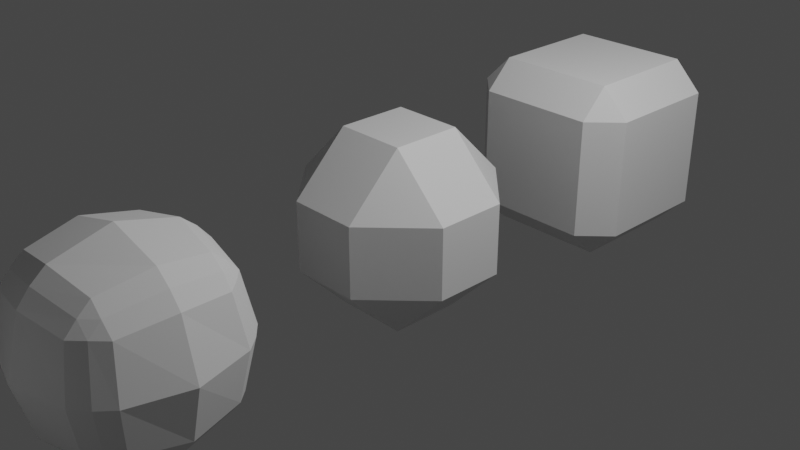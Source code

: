 # Source: FallingObjects.blend  (saved by Blender 2.92.15; exported with 4.5.12 LTS)
import bpy
from mathutils import Matrix  # noqa: F401  (used for matrix-valued properties, if any)

bpy.ops.wm.read_factory_settings(use_empty=True)
scene = bpy.context.scene
scene.name = 'Scene'

# ---- collections
col_collection = bpy.data.collections.new('Collection'); scene.collection.children.link(col_collection)

# ---- materials (node trees are filled in below, after node groups)
mat_material = bpy.data.materials.new('Material')
mat_material.alpha_threshold = 0.0
mat_material.use_transparent_shadow = False
mat_material.line_color = (0.0, 0.0, 0.0, 1.0)

# ---- material node trees
mat_material.use_nodes = True; mat_material.node_tree.nodes.clear()
_N = mat_material.node_tree.nodes; _L = mat_material.node_tree.links
n0 = _N.new('ShaderNodeOutputMaterial'); n0.name = 'Material Output'; n0.location = (300, 300)
n1 = _N.new('ShaderNodeBsdfPrincipled'); n1.name = 'Principled BSDF'; n1.location = (10, 300)
n1.distribution = 'GGX'
n1.subsurface_method = 'BURLEY'
n1.inputs[2].default_value = 0.4
n1.inputs[3].default_value = 1.45
n1.inputs[27].default_value = (0.0, 0.0, 0.0, 1.0)
n1.inputs[28].default_value = 1.0
_L.new(n1.outputs[0], n0.inputs[0])
n0.is_active_output = True

# ---- world
world_world = bpy.data.worlds.new('World'); scene.world = world_world
world_world.use_nodes = True; world_world.node_tree.nodes.clear()
_N = world_world.node_tree.nodes; _L = world_world.node_tree.links
n0 = _N.new('ShaderNodeOutputWorld'); n0.name = 'World Output'; n0.location = (300, 300)
n1 = _N.new('ShaderNodeBackground'); n1.name = 'Background'; n1.location = (10, 300)
n1.inputs[0].default_value = (0.05088, 0.05088, 0.05088, 1.0)
_L.new(n1.outputs[0], n0.inputs[0])
n0.is_active_output = True
world_world.color = (0.05088, 0.05088, 0.05088)
world_world.use_sun_shadow = False
world_world.sun_shadow_jitter_overblur = 0.0

# ---- cameras
cam_camera = bpy.data.cameras.new('Camera')
cam_camera.clip_end = 100.0
cam_camera.ortho_scale = 7.314

# ---- lights
light_light = bpy.data.lights.new('Light', 'POINT')
light_light.transmission_factor = 0.0
light_light.energy = 1000.0
light_light.shadow_soft_size = 0.1
light_light.shadow_maximum_resolution = 0.006
light_light.use_absolute_resolution = True

# ---- meshes
me_cube = bpy.data.meshes.new('Cube')
me_cube.from_pydata([(0.3855, 1.0, 0.3855), (0.3855, 0.3855, 1.0), (1.0, 0.3855, 0.3855), (0.3855, 0.3855, -1.0), (0.3855, 1.0, -0.3855), (1.0, 0.3855, -0.3855), (1.0, -0.3855, 0.3855), (0.3855, -0.3855, 1.0), (0.3855, -1.0, 0.3855), (1.0, -0.3855, -0.3855), (0.3855, -1.0, -0.3855), (0.3855, -0.3855, -1.0), (-0.3855, 1.0, 0.3855), (-1.0, 0.3855, 0.3855), (-0.3855, 0.3855, 1.0), (-1.0, 0.3855, -0.3855), (-0.3855, 1.0, -0.3855), (-0.3855, 0.3855, -1.0), (-1.0, -0.3855, 0.3855), (-0.3855, -1.0, 0.3855), (-0.3855, -0.3855, 1.0), (-0.3855, -0.3855, -1.0), (-0.3855, -1.0, -0.3855), (-1.0, -0.3855, -0.3855)], [], [(17, 3, 11, 21), (23, 18, 13, 15), (10, 8, 19, 22), (1, 14, 20, 7), (5, 2, 6, 9), (0, 1, 2), (3, 4, 5), (6, 7, 8), (9, 10, 11), (12, 13, 14), (15, 16, 17), (18, 19, 20), (21, 22, 23), (17, 21, 23, 15), (3, 17, 16, 4), (2, 5, 4, 0), (22, 19, 18, 23), (8, 10, 9, 6), (12, 16, 15, 13), (7, 20, 19, 8), (1, 7, 6, 2), (21, 11, 10, 22), (20, 14, 13, 18), (14, 1, 0, 12), (11, 3, 5, 9), (16, 12, 0, 4)])
_uv = me_cube.uv_layers.new(name='UVMap')
_uv.uv.foreach_set('vector', [0.2018, 0.5768, 0.2982, 0.5768, 0.2982, 0.6732, 0.2018, 0.6732, 0.4518, 0.07681, 0.5482, 0.07681, 0.5482, 0.1732, 0.4518, 0.1732, 0.4518, 0.8268, 0.5482, 0.8268, 0.5482, 0.9232, 0.4518, 0.9232, 0.7018, 0.5768, 0.7982, 0.5768, 0.7982, 0.6732, 0.7018, 0.6732, 0.4518, 0.5768, 0.5482, 0.5768, 0.5482, 0.6732, 0.4518, 0.6732, 0.5482, 0.4232, 0.625, 0.4232, 0.5482, 0.5, 0.2982, 0.5768, 0.2982, 0.5, 0.375, 0.5768, 0.5482, 0.6732, 0.625, 0.6732, 0.5482, 0.75, 0.4518, 0.75, 0.375, 0.8268, 0.375, 0.8268, 0.5482, 0.25, 0.5482, 0.25, 0.625, 0.1732, 0.4518, 0.1732, 0.4518, 0.25, 0.375, 0.1732, 0.5482, 0.07681, 0.5482, 0.0, 0.625, 0.07681, 0.2018, 0.6732, 0.2018, 0.75, 0.125, 0.6732, 0.2018, 0.5768, 0.2018, 0.6732, 0.125, 0.6732, 0.125, 0.5768, 0.2982, 0.5768, 0.2018, 0.5768, 0.2018, 0.5, 0.2982, 0.5, 0.5482, 0.5768, 0.4518, 0.5768, 0.4518, 0.4232, 0.5482, 0.4232, 0.4518, 0.0, 0.5482, 0.0, 0.5482, 0.07681, 0.4518, 0.07681, 0.5482, 0.8268, 0.4518, 0.8268, 0.4518, 0.6732, 0.5482, 0.6732, 0.5482, 0.3268, 0.4518, 0.3268, 0.4518, 0.1732, 0.5482, 0.1732, 0.625, 0.8268, 0.625, 0.9232, 0.5482, 0.9232, 0.5482, 0.8268, 0.7018, 0.5768, 0.7018, 0.6732, 0.5482, 0.6732, 0.5482, 0.5768, 0.2018, 0.6732, 0.2982, 0.6732, 0.2982, 0.75, 0.2018, 0.75, 0.625, 0.07681, 0.625, 0.1732, 0.5482, 0.1732, 0.5482, 0.07681, 0.625, 0.3268, 0.625, 0.4232, 0.5482, 0.4232, 0.5482, 0.3268, 0.2982, 0.6732, 0.2982, 0.5768, 0.4518, 0.5768, 0.4518, 0.6732, 0.4518, 0.3268, 0.5482, 0.3268, 0.5482, 0.4232, 0.4518, 0.4232])
me_cube.materials.append(mat_material)
me_cube.use_remesh_preserve_volume = False
me_cube.use_remesh_preserve_attributes = False
me_cube.use_mirror_vertex_groups = False
me_cube.update()
me_cube_001 = bpy.data.meshes.new('Cube.001')
me_cube_001.from_pydata([(-0.6744, -0.6744, -1.0), (-0.6744, -1.0, -0.6744), (-1.0, -0.6744, -0.6744), (-0.6744, -1.0, 0.6744), (-0.6744, -0.6744, 1.0), (-1.0, -0.6744, 0.6744), (-0.6744, 0.6744, -1.0), (-1.0, 0.6744, -0.6744), (-0.6744, 1.0, -0.6744), (-0.6744, 0.6744, 1.0), (-0.6744, 1.0, 0.6744), (-1.0, 0.6744, 0.6744), (0.6744, -0.6744, -1.0), (1.0, -0.6744, -0.6744), (0.6744, -1.0, -0.6744), (0.6744, -0.6744, 1.0), (0.6744, -1.0, 0.6744), (1.0, -0.6744, 0.6744), (0.6744, 0.6744, -1.0), (0.6744, 1.0, -0.6744), (1.0, 0.6744, -0.6744), (0.6744, 0.6744, 1.0), (1.0, 0.6744, 0.6744), (0.6744, 1.0, 0.6744), (1.0, 0.6744, 0.6744), (1.0, 0.6744, -0.6744), (1.0, -0.6744, -0.6744), (1.0, -0.6744, 0.6744)], [], [(14, 16, 3, 1), (20, 22, 24, 25), (21, 9, 4, 15), (2, 5, 11, 7), (8, 10, 23, 19), (0, 1, 2), (3, 4, 5), (6, 7, 8), (9, 10, 11), (12, 13, 14), (15, 16, 17), (18, 19, 20), (21, 22, 23), (6, 0, 2, 7), (1, 3, 5, 2), (4, 9, 11, 5), (10, 8, 7, 11), (18, 6, 8, 19), (9, 21, 23, 10), (22, 20, 19, 23), (12, 18, 20, 13), (21, 15, 17, 22), (16, 14, 13, 17), (0, 12, 14, 1), (15, 4, 3, 16), (6, 18, 12, 0), (25, 24, 27, 26), (17, 13, 26, 27), (22, 17, 27, 24), (13, 20, 25, 26)])
_uv = me_cube_001.uv_layers.new(name='UVMap')
_uv.uv.foreach_set('vector', [0.4157, 0.7907, 0.5843, 0.7907, 0.5843, 0.9593, 0.4157, 0.9593, 0.4157, 0.5407, 0.5843, 0.5407, 0.5843, 0.5407, 0.4157, 0.5407, 0.6657, 0.5407, 0.8343, 0.5407, 0.8343, 0.7093, 0.6657, 0.7093, 0.4157, 0.04071, 0.5843, 0.04071, 0.5843, 0.2093, 0.4157, 0.2093, 0.4157, 0.2907, 0.5843, 0.2907, 0.5843, 0.4593, 0.4157, 0.4593, 0.1657, 0.7093, 0.1657, 0.75, 0.125, 0.7093, 0.5843, 0.9593, 0.625, 0.9593, 0.5843, 1.0, 0.1657, 0.5407, 0.125, 0.5407, 0.1657, 0.5, 0.625, 0.2907, 0.625, 0.2907, 0.5843, 0.25, 0.3343, 0.7093, 0.375, 0.7093, 0.3343, 0.75, 0.625, 0.7907, 0.625, 0.7907, 0.5843, 0.75, 0.3343, 0.5407, 0.3343, 0.5, 0.375, 0.5407, 0.625, 0.5407, 0.625, 0.5407, 0.5843, 0.5, 0.1657, 0.5407, 0.1657, 0.7093, 0.125, 0.7093, 0.125, 0.5407, 0.4157, 0.0, 0.5843, 0.0, 0.5843, 0.04071, 0.4157, 0.04071, 0.625, 0.04071, 0.625, 0.2093, 0.5843, 0.2093, 0.5843, 0.04071, 0.5843, 0.2907, 0.4157, 0.2907, 0.4157, 0.2093, 0.5843, 0.2093, 0.3343, 0.5407, 0.1657, 0.5407, 0.1657, 0.5, 0.3343, 0.5, 0.625, 0.2907, 0.625, 0.4593, 0.5843, 0.4593, 0.5843, 0.2907, 0.5843, 0.5407, 0.4157, 0.5407, 0.4157, 0.4593, 0.5843, 0.4593, 0.3343, 0.7093, 0.3343, 0.5407, 0.4157, 0.5407, 0.4157, 0.7093, 0.6657, 0.5407, 0.6657, 0.7093, 0.5843, 0.7093, 0.5843, 0.5407, 0.5843, 0.7907, 0.4157, 0.7907, 0.4157, 0.7093, 0.5843, 0.7093, 0.1657, 0.7093, 0.3343, 0.7093, 0.3343, 0.75, 0.1657, 0.75, 0.625, 0.7907, 0.625, 0.9593, 0.5843, 0.9593, 0.5843, 0.7907, 0.1657, 0.5407, 0.3343, 0.5407, 0.3343, 0.7093, 0.1657, 0.7093, 0.4157, 0.5407, 0.5843, 0.5407, 0.5843, 0.7093, 0.4157, 0.7093, 0.5843, 0.7093, 0.4157, 0.7093, 0.4157, 0.7093, 0.5843, 0.7093, 0.5843, 0.5407, 0.5843, 0.7093, 0.5843, 0.7093, 0.5843, 0.5407, 0.4157, 0.7093, 0.4157, 0.5407, 0.4157, 0.5407, 0.4157, 0.7093])
me_cube_001.use_remesh_fix_poles = True
me_cube_001.use_remesh_preserve_attributes = False
me_cube_001.use_mirror_vertex_groups = False
me_cube_001.update()
me_cube_002 = bpy.data.meshes.new('Cube.002')
me_cube_002.from_pydata([(-0.5397, -0.5397, -0.8003), (-0.5397, -0.8003, -0.5397), (-0.8003, -0.5397, -0.5397), (-0.5397, -0.8003, 0.5397), (-0.5397, -0.5397, 0.8003), (-0.8003, -0.5397, 0.5397), (-0.5397, 0.5397, -0.8003), (-0.8003, 0.5397, -0.5397), (-0.5397, 0.8003, -0.5397), (-0.5397, 0.5397, 0.8003), (-0.5397, 0.8003, 0.5397), (-0.8003, 0.5397, 0.5397), (0.5397, -0.5397, -0.8003), (0.8003, -0.5397, -0.5397), (0.5397, -0.8003, -0.5397), (0.5397, -0.5397, 0.8003), (0.5397, -0.8003, 0.5397), (0.8003, -0.5397, 0.5397), (0.5397, 0.5397, -0.8003), (0.5397, 0.8003, -0.5397), (0.8003, 0.5397, -0.5397), (0.5397, 0.5397, 0.8003), (0.8003, 0.5397, 0.5397), (0.5397, 0.8003, 0.5397), (-0.6783, -0.5464, -0.6783), (-0.5464, -0.6783, -0.6783), (-0.6783, -0.6783, -0.5464), (-0.6783, -0.6783, 0.5464), (-0.5464, -0.6783, 0.6783), (-0.6783, -0.5464, 0.6783), (-0.5464, 0.6783, -0.6783), (-0.6783, 0.5464, -0.6783), (-0.6783, 0.6783, -0.5464), (-0.6783, 0.5464, 0.6783), (-0.5464, 0.6783, 0.6783), (-0.6783, 0.6783, 0.5464), (0.5464, -0.6783, -0.6783), (0.6783, -0.5464, -0.6783), (0.6783, -0.6783, -0.5464), (0.6783, -0.5464, 0.6783), (0.5464, -0.6783, 0.6783), (0.6783, -0.6783, 0.5464), (0.6783, 0.5464, -0.6783), (0.5464, 0.6783, -0.6783), (0.6783, 0.6783, -0.5464), (0.5464, 0.6783, 0.6783), (0.6783, 0.5464, 0.6783), (0.6783, 0.6783, 0.5464), (-0.6082, -2.34e-07, -0.9018), (-0.9018, -2.34e-07, -0.6082), (-0.6082, -0.9018, -8.15e-10), (-0.9018, -0.6082, -8.15e-10), (-0.6082, -2.34e-07, 0.9018), (-0.9018, -2.34e-07, 0.6082), (-0.6082, 0.9018, -8.15e-10), (-0.9018, 0.6082, -8.15e-10), (-1.127e-09, 0.6082, -0.9018), (-1.127e-09, 0.9018, -0.6082), (-1.127e-09, 0.6082, 0.9018), (-1.127e-09, 0.9018, 0.6082), (0.9018, 0.6082, -8.15e-10), (0.6082, 0.9018, -8.15e-10), (0.6082, -2.34e-07, -0.9018), (0.9018, -2.34e-07, -0.6082), (0.6082, -2.34e-07, 0.9018), (0.9018, -2.34e-07, 0.6082), (0.6082, -0.9018, -8.15e-10), (0.9018, -0.6082, -8.15e-10), (-1.127e-09, -0.6082, -0.9018), (-1.127e-09, -0.9018, -0.6082), (-1.127e-09, -0.6082, 0.9018), (-1.127e-09, -0.9018, 0.6082), (-1.781e-09, 1.582e-07, -1.066), (-1.187e-09, -0.7675, 0.7675), (-1.187e-09, -0.7675, -0.7675), (0.7675, -0.7675, -7.314e-10), (0.7675, -1.984e-07, 0.7675), (0.7675, -1.984e-07, -0.7675), (0.7675, 0.7675, -7.314e-10), (-1.187e-09, 0.7675, 0.7675), (-1.187e-09, 0.7675, -0.7675), (-0.7675, 0.7675, -7.314e-10), (-0.7675, -1.984e-07, 0.7675), (-0.7675, -0.7675, -7.314e-10), (-0.7675, -1.984e-07, -0.7675), (-1.781e-09, 1.066, 1.043e-10), (-1.066, 1.582e-07, 1.043e-10), (-1.781e-09, 1.582e-07, 1.066), (1.066, 1.582e-07, 1.043e-10), (-1.781e-09, -1.066, 1.043e-10)], [], [(89, 71, 3, 50), (88, 65, 17, 67), (87, 52, 4, 70), (86, 53, 11, 55), (85, 59, 23, 61), (0, 25, 24), (3, 28, 27), (6, 31, 30), (9, 34, 33), (12, 37, 36), (15, 40, 39), (18, 43, 42), (21, 46, 45), (84, 24, 2, 49), (83, 27, 5, 51), (82, 33, 11, 53), (81, 32, 7, 55), (80, 30, 8, 57), (79, 45, 23, 59), (78, 44, 19, 61), (77, 42, 20, 63), (76, 39, 17, 65), (75, 38, 13, 67), (74, 36, 14, 69), (73, 28, 3, 71), (72, 62, 12, 68), (48, 72, 68, 0), (6, 56, 72, 48), (56, 18, 62, 72), (40, 73, 71, 16), (15, 70, 73, 40), (70, 4, 28, 73), (25, 74, 69, 1), (0, 68, 74, 25), (68, 12, 36, 74), (41, 75, 67, 17), (16, 66, 75, 41), (66, 14, 38, 75), (46, 76, 65, 22), (21, 64, 76, 46), (64, 15, 39, 76), (37, 77, 63, 13), (12, 62, 77, 37), (62, 18, 42, 77), (47, 78, 61, 23), (22, 60, 78, 47), (60, 20, 44, 78), (34, 79, 59, 10), (9, 58, 79, 34), (58, 21, 45, 79), (43, 80, 57, 19), (18, 56, 80, 43), (56, 6, 30, 80), (35, 81, 55, 11), (10, 54, 81, 35), (54, 8, 32, 81), (29, 82, 53, 5), (4, 52, 82, 29), (52, 9, 33, 82), (26, 83, 51, 2), (1, 50, 83, 26), (50, 3, 27, 83), (31, 84, 49, 7), (6, 48, 84, 31), (48, 0, 24, 84), (45, 47, 23), (45, 46, 47), (46, 22, 47), (42, 44, 20), (42, 43, 44), (43, 19, 44), (39, 41, 17), (39, 40, 41), (40, 16, 41), (36, 38, 14), (36, 37, 38), (37, 13, 38), (33, 35, 11), (33, 34, 35), (34, 10, 35), (30, 32, 8), (30, 31, 32), (31, 7, 32), (27, 29, 5), (27, 28, 29), (28, 4, 29), (24, 26, 2), (24, 25, 26), (25, 1, 26), (57, 85, 61, 19), (8, 54, 85, 57), (54, 10, 59, 85), (49, 86, 55, 7), (2, 51, 86, 49), (51, 5, 53, 86), (64, 87, 70, 15), (21, 58, 87, 64), (58, 9, 52, 87), (63, 88, 67, 13), (20, 60, 88, 63), (60, 22, 65, 88), (69, 89, 50, 1), (14, 66, 89, 69), (66, 16, 71, 89)])
_uv = me_cube_002.uv_layers.new(name='UVMap')
_uv.uv.foreach_set('vector', [0.5, 0.875, 0.5843, 0.875, 0.5843, 0.9593, 0.5, 0.9593, 0.5, 0.625, 0.5843, 0.625, 0.5843, 0.7093, 0.5, 0.7093, 0.75, 0.625, 0.8343, 0.625, 0.8343, 0.7093, 0.75, 0.7093, 0.5, 0.125, 0.5843, 0.125, 0.5843, 0.2093, 0.5, 0.2093, 0.5, 0.375, 0.5843, 0.375, 0.5843, 0.4593, 0.5, 0.4593, 0.1657, 0.7093, 0.1657, 0.7296, 0.1454, 0.7093, 0.5843, 0.9593, 0.6046, 0.9593, 0.5843, 0.9796, 0.1657, 0.5407, 0.1454, 0.5407, 0.1657, 0.5204, 0.625, 0.2907, 0.625, 0.2907, 0.6046, 0.2704, 0.3343, 0.7093, 0.3546, 0.7093, 0.3343, 0.7296, 0.625, 0.7907, 0.625, 0.7907, 0.6046, 0.7704, 0.3343, 0.5407, 0.3343, 0.5204, 0.3546, 0.5407, 0.625, 0.5407, 0.625, 0.5407, 0.6046, 0.5204, 0.1454, 0.625, 0.1454, 0.7093, 0.125, 0.7093, 0.125, 0.625, 0.5, 0.02035, 0.5843, 0.02035, 0.5843, 0.04071, 0.5, 0.04071, 0.6046, 0.125, 0.6046, 0.2093, 0.5843, 0.2093, 0.5843, 0.125, 0.5, 0.25, 0.4157, 0.25, 0.4157, 0.2093, 0.5, 0.2093, 0.25, 0.5204, 0.1657, 0.5204, 0.1657, 0.5, 0.25, 0.5, 0.6046, 0.375, 0.6046, 0.4593, 0.5843, 0.4593, 0.5843, 0.375, 0.5, 0.5, 0.4157, 0.5, 0.4157, 0.4593, 0.5, 0.4593, 0.375, 0.625, 0.375, 0.5407, 0.4157, 0.5407, 0.4157, 0.625, 0.625, 0.625, 0.625, 0.7093, 0.5843, 0.7093, 0.5843, 0.625, 0.5, 0.75, 0.4157, 0.75, 0.4157, 0.7093, 0.5, 0.7093, 0.25, 0.7296, 0.3343, 0.7296, 0.3343, 0.75, 0.25, 0.75, 0.6046, 0.875, 0.6046, 0.9593, 0.5843, 0.9593, 0.5843, 0.875, 0.25, 0.625, 0.3343, 0.625, 0.3343, 0.7093, 0.25, 0.7093, 0.1657, 0.625, 0.25, 0.625, 0.25, 0.7093, 0.1657, 0.7093, 0.1657, 0.5407, 0.25, 0.5407, 0.25, 0.625, 0.1657, 0.625, 0.25, 0.5407, 0.3343, 0.5407, 0.3343, 0.625, 0.25, 0.625, 0.6046, 0.7907, 0.6046, 0.875, 0.5843, 0.875, 0.5843, 0.7907, 0.625, 0.7907, 0.625, 0.875, 0.6046, 0.875, 0.6046, 0.7907, 0.625, 0.875, 0.625, 0.9593, 0.6046, 0.9593, 0.6046, 0.875, 0.1657, 0.7296, 0.25, 0.7296, 0.25, 0.75, 0.1657, 0.75, 0.1657, 0.7093, 0.25, 0.7093, 0.25, 0.7296, 0.1657, 0.7296, 0.25, 0.7093, 0.3343, 0.7093, 0.3343, 0.7296, 0.25, 0.7296, 0.5843, 0.75, 0.5, 0.75, 0.5, 0.7093, 0.5843, 0.7093, 0.5843, 0.7907, 0.5, 0.7907, 0.5, 0.75, 0.5843, 0.75, 0.5, 0.7907, 0.4157, 0.7907, 0.4157, 0.75, 0.5, 0.75, 0.625, 0.5407, 0.625, 0.625, 0.5843, 0.625, 0.5843, 0.5407, 0.6657, 0.5407, 0.6657, 0.625, 0.625, 0.625, 0.625, 0.5407, 0.6657, 0.625, 0.6657, 0.7093, 0.625, 0.7093, 0.625, 0.625, 0.375, 0.7093, 0.375, 0.625, 0.4157, 0.625, 0.4157, 0.7093, 0.3343, 0.7093, 0.3343, 0.625, 0.375, 0.625, 0.375, 0.7093, 0.3343, 0.625, 0.3343, 0.5407, 0.375, 0.5407, 0.375, 0.625, 0.5843, 0.5, 0.5, 0.5, 0.5, 0.4593, 0.5843, 0.4593, 0.5843, 0.5407, 0.5, 0.5407, 0.5, 0.5, 0.5843, 0.5, 0.5, 0.5407, 0.4157, 0.5407, 0.4157, 0.5, 0.5, 0.5, 0.6046, 0.2907, 0.6046, 0.375, 0.5843, 0.375, 0.5843, 0.2907, 0.625, 0.2907, 0.625, 0.375, 0.6046, 0.375, 0.6046, 0.2907, 0.625, 0.375, 0.625, 0.4593, 0.6046, 0.4593, 0.6046, 0.375, 0.3343, 0.5204, 0.25, 0.5204, 0.25, 0.5, 0.3343, 0.5, 0.3343, 0.5407, 0.25, 0.5407, 0.25, 0.5204, 0.3343, 0.5204, 0.25, 0.5407, 0.1657, 0.5407, 0.1657, 0.5204, 0.25, 0.5204, 0.5843, 0.25, 0.5, 0.25, 0.5, 0.2093, 0.5843, 0.2093, 0.5843, 0.2907, 0.5, 0.2907, 0.5, 0.25, 0.5843, 0.25, 0.5, 0.2907, 0.4157, 0.2907, 0.4157, 0.25, 0.5, 0.25, 0.6046, 0.04071, 0.6046, 0.125, 0.5843, 0.125, 0.5843, 0.04071, 0.625, 0.04071, 0.625, 0.125, 0.6046, 0.125, 0.6046, 0.04071, 0.625, 0.125, 0.625, 0.2093, 0.6046, 0.2093, 0.6046, 0.125, 0.4157, 0.02035, 0.5, 0.02035, 0.5, 0.04071, 0.4157, 0.04071, 0.4157, 0.0, 0.5, 0.0, 0.5, 0.02035, 0.4157, 0.02035, 0.5, 0.0, 0.5843, 0.0, 0.5843, 0.02035, 0.5, 0.02035, 0.1454, 0.5407, 0.1454, 0.625, 0.125, 0.625, 0.125, 0.5407, 0.1657, 0.5407, 0.1657, 0.625, 0.1454, 0.625, 0.1454, 0.5407, 0.1657, 0.625, 0.1657, 0.7093, 0.1454, 0.7093, 0.1454, 0.625, 0.6046, 0.5204, 0.6046, 0.5204, 0.5843, 0.5, 0.6046, 0.5204, 0.625, 0.5407, 0.6046, 0.5204, 0.625, 0.5407, 0.625, 0.5407, 0.6046, 0.5204, 0.3546, 0.5407, 0.3546, 0.5204, 0.375, 0.5407, 0.3546, 0.5407, 0.3343, 0.5204, 0.3546, 0.5204, 0.3343, 0.5204, 0.3343, 0.5, 0.3546, 0.5204, 0.6046, 0.7704, 0.6046, 0.7704, 0.5843, 0.75, 0.6046, 0.7704, 0.625, 0.7907, 0.6046, 0.7704, 0.625, 0.7907, 0.625, 0.7907, 0.6046, 0.7704, 0.3343, 0.7296, 0.3546, 0.7296, 0.3343, 0.75, 0.3343, 0.7296, 0.3546, 0.7093, 0.3546, 0.7296, 0.3546, 0.7093, 0.375, 0.7093, 0.3546, 0.7296, 0.6046, 0.2704, 0.6046, 0.2704, 0.5843, 0.25, 0.6046, 0.2704, 0.625, 0.2907, 0.6046, 0.2704, 0.625, 0.2907, 0.625, 0.2907, 0.6046, 0.2704, 0.1657, 0.5204, 0.1454, 0.5204, 0.1657, 0.5, 0.1657, 0.5204, 0.1454, 0.5407, 0.1454, 0.5204, 0.1454, 0.5407, 0.125, 0.5407, 0.1454, 0.5204, 0.5843, 0.9796, 0.6046, 0.9796, 0.5843, 1.0, 0.5843, 0.9796, 0.6046, 0.9593, 0.6046, 0.9796, 0.6046, 0.9593, 0.625, 0.9593, 0.6046, 0.9796, 0.1454, 0.7093, 0.1454, 0.7296, 0.125, 0.7093, 0.1454, 0.7093, 0.1657, 0.7296, 0.1454, 0.7296, 0.1657, 0.7296, 0.1657, 0.75, 0.1454, 0.7296, 0.4157, 0.375, 0.5, 0.375, 0.5, 0.4593, 0.4157, 0.4593, 0.4157, 0.2907, 0.5, 0.2907, 0.5, 0.375, 0.4157, 0.375, 0.5, 0.2907, 0.5843, 0.2907, 0.5843, 0.375, 0.5, 0.375, 0.4157, 0.125, 0.5, 0.125, 0.5, 0.2093, 0.4157, 0.2093, 0.4157, 0.04071, 0.5, 0.04071, 0.5, 0.125, 0.4157, 0.125, 0.5, 0.04071, 0.5843, 0.04071, 0.5843, 0.125, 0.5, 0.125, 0.6657, 0.625, 0.75, 0.625, 0.75, 0.7093, 0.6657, 0.7093, 0.6657, 0.5407, 0.75, 0.5407, 0.75, 0.625, 0.6657, 0.625, 0.75, 0.5407, 0.8343, 0.5407, 0.8343, 0.625, 0.75, 0.625, 0.4157, 0.625, 0.5, 0.625, 0.5, 0.7093, 0.4157, 0.7093, 0.4157, 0.5407, 0.5, 0.5407, 0.5, 0.625, 0.4157, 0.625, 0.5, 0.5407, 0.5843, 0.5407, 0.5843, 0.625, 0.5, 0.625, 0.4157, 0.875, 0.5, 0.875, 0.5, 0.9593, 0.4157, 0.9593, 0.4157, 0.7907, 0.5, 0.7907, 0.5, 0.875, 0.4157, 0.875, 0.5, 0.7907, 0.5843, 0.7907, 0.5843, 0.875, 0.5, 0.875])
me_cube_002.use_remesh_fix_poles = True
me_cube_002.use_remesh_preserve_attributes = False
me_cube_002.use_mirror_vertex_groups = False
me_cube_002.update()
me_icosphere = bpy.data.meshes.new('Icosphere')
me_icosphere.from_pydata([(0.0, 0.0, -1.0), (0.7236, -0.5257, -0.4472), (-0.2764, -0.8506, -0.4472), (-0.8944, 0.0, -0.4472), (-0.2764, 0.8506, -0.4472), (0.7236, 0.5257, -0.4472), (0.2764, -0.8506, 0.4472), (-0.7236, -0.5257, 0.4472), (-0.7236, 0.5257, 0.4472), (0.2764, 0.8506, 0.4472), (0.8944, 0.0, 0.4472), (0.0, 0.0, 1.0), (-0.1625, -0.5, -0.8507), (0.4253, -0.309, -0.8507), (0.2629, -0.809, -0.5257), (0.8506, 0.0, -0.5257), (0.4253, 0.309, -0.8507), (-0.5257, 0.0, -0.8507), (-0.6882, -0.5, -0.5257), (-0.1625, 0.5, -0.8507), (-0.6882, 0.5, -0.5257), (0.2629, 0.809, -0.5257), (0.9511, -0.309, 0.0), (0.9511, 0.309, 0.0), (0.0, -1.0, 0.0), (0.5878, -0.809, 0.0), (-0.9511, -0.309, 0.0), (-0.5878, -0.809, 0.0), (-0.5878, 0.809, 0.0), (-0.9511, 0.309, 0.0), (0.5878, 0.809, 0.0), (0.0, 1.0, 0.0), (0.6882, -0.5, 0.5257), (-0.2629, -0.809, 0.5257), (-0.8506, 0.0, 0.5257), (-0.2629, 0.809, 0.5257), (0.6882, 0.5, 0.5257), (0.1625, -0.5, 0.8507), (0.5257, 0.0, 0.8507), (-0.4253, -0.309, 0.8507), (-0.4253, 0.309, 0.8507), (0.1625, 0.5, 0.8507)], [], [(0, 13, 12), (1, 13, 15), (0, 12, 17), (0, 17, 19), (0, 19, 16), (1, 15, 22), (2, 14, 24), (3, 18, 26), (4, 20, 28), (5, 21, 30), (1, 22, 25), (2, 24, 27), (3, 26, 29), (4, 28, 31), (5, 30, 23), (6, 32, 37), (7, 33, 39), (8, 34, 40), (9, 35, 41), (10, 36, 38), (38, 41, 11), (38, 36, 41), (36, 9, 41), (41, 40, 11), (41, 35, 40), (35, 8, 40), (40, 39, 11), (40, 34, 39), (34, 7, 39), (39, 37, 11), (39, 33, 37), (33, 6, 37), (37, 38, 11), (37, 32, 38), (32, 10, 38), (23, 36, 10), (23, 30, 36), (30, 9, 36), (31, 35, 9), (31, 28, 35), (28, 8, 35), (29, 34, 8), (29, 26, 34), (26, 7, 34), (27, 33, 7), (27, 24, 33), (24, 6, 33), (25, 32, 6), (25, 22, 32), (22, 10, 32), (30, 31, 9), (30, 21, 31), (21, 4, 31), (28, 29, 8), (28, 20, 29), (20, 3, 29), (26, 27, 7), (26, 18, 27), (18, 2, 27), (24, 25, 6), (24, 14, 25), (14, 1, 25), (22, 23, 10), (22, 15, 23), (15, 5, 23), (16, 21, 5), (16, 19, 21), (19, 4, 21), (19, 20, 4), (19, 17, 20), (17, 3, 20), (17, 18, 3), (17, 12, 18), (12, 2, 18), (15, 16, 5), (15, 13, 16), (13, 0, 16), (12, 14, 2), (12, 13, 14), (13, 1, 14)])
_uv = me_icosphere.uv_layers.new(name='UVMap')
_uv.uv.foreach_set('vector', [0.8182, 0.0, 0.7727, 0.07873, 0.8636, 0.07873, 0.7273, 0.1575, 0.6818, 0.07873, 0.6364, 0.1575, 0.09091, 0.0, 0.04545, 0.07873, 0.1364, 0.07873, 0.2727, 0.0, 0.2273, 0.07873, 0.3182, 0.07873, 0.4545, 0.0, 0.4091, 0.07873, 0.5, 0.07873, 0.7273, 0.1575, 0.6364, 0.1575, 0.6818, 0.2362, 0.9091, 0.1575, 0.8182, 0.1575, 0.8636, 0.2362, 0.1818, 0.1575, 0.09091, 0.1575, 0.1364, 0.2362, 0.3636, 0.1575, 0.2727, 0.1575, 0.3182, 0.2362, 0.5455, 0.1575, 0.4545, 0.1575, 0.5, 0.2362, 0.7273, 0.1575, 0.6818, 0.2362, 0.7727, 0.2362, 0.9091, 0.1575, 0.8636, 0.2362, 0.9545, 0.2362, 0.1818, 0.1575, 0.1364, 0.2362, 0.2273, 0.2362, 0.3636, 0.1575, 0.3182, 0.2362, 0.4091, 0.2362, 0.5455, 0.1575, 0.5, 0.2362, 0.5909, 0.2362, 0.8182, 0.3149, 0.7273, 0.3149, 0.7727, 0.3937, 1.0, 0.3149, 0.9091, 0.3149, 0.9545, 0.3937, 0.2727, 0.3149, 0.1818, 0.3149, 0.2273, 0.3937, 0.4545, 0.3149, 0.3636, 0.3149, 0.4091, 0.3937, 0.6364, 0.3149, 0.5455, 0.3149, 0.5909, 0.3937, 0.5909, 0.3937, 0.5, 0.3937, 0.5455, 0.4724, 0.5909, 0.3937, 0.5455, 0.3149, 0.5, 0.3937, 0.5455, 0.3149, 0.4545, 0.3149, 0.5, 0.3937, 0.4091, 0.3937, 0.3182, 0.3937, 0.3636, 0.4724, 0.4091, 0.3937, 0.3636, 0.3149, 0.3182, 0.3937, 0.3636, 0.3149, 0.2727, 0.3149, 0.3182, 0.3937, 0.2273, 0.3937, 0.1364, 0.3937, 0.1818, 0.4724, 0.2273, 0.3937, 0.1818, 0.3149, 0.1364, 0.3937, 0.1818, 0.3149, 0.09091, 0.3149, 0.1364, 0.3937, 0.9545, 0.3937, 0.8636, 0.3937, 0.9091, 0.4724, 0.9545, 0.3937, 0.9091, 0.3149, 0.8636, 0.3937, 0.9091, 0.3149, 0.8182, 0.3149, 0.8636, 0.3937, 0.7727, 0.3937, 0.6818, 0.3937, 0.7273, 0.4724, 0.7727, 0.3937, 0.7273, 0.3149, 0.6818, 0.3937, 0.7273, 0.3149, 0.6364, 0.3149, 0.6818, 0.3937, 0.5909, 0.2362, 0.5455, 0.3149, 0.6364, 0.3149, 0.5909, 0.2362, 0.5, 0.2362, 0.5455, 0.3149, 0.5, 0.2362, 0.4545, 0.3149, 0.5455, 0.3149, 0.4091, 0.2362, 0.3636, 0.3149, 0.4545, 0.3149, 0.4091, 0.2362, 0.3182, 0.2362, 0.3636, 0.3149, 0.3182, 0.2362, 0.2727, 0.3149, 0.3636, 0.3149, 0.2273, 0.2362, 0.1818, 0.3149, 0.2727, 0.3149, 0.2273, 0.2362, 0.1364, 0.2362, 0.1818, 0.3149, 0.1364, 0.2362, 0.09091, 0.3149, 0.1818, 0.3149, 0.9545, 0.2362, 0.9091, 0.3149, 1.0, 0.3149, 0.9545, 0.2362, 0.8636, 0.2362, 0.9091, 0.3149, 0.8636, 0.2362, 0.8182, 0.3149, 0.9091, 0.3149, 0.7727, 0.2362, 0.7273, 0.3149, 0.8182, 0.3149, 0.7727, 0.2362, 0.6818, 0.2362, 0.7273, 0.3149, 0.6818, 0.2362, 0.6364, 0.3149, 0.7273, 0.3149, 0.5, 0.2362, 0.4091, 0.2362, 0.4545, 0.3149, 0.5, 0.2362, 0.4545, 0.1575, 0.4091, 0.2362, 0.4545, 0.1575, 0.3636, 0.1575, 0.4091, 0.2362, 0.3182, 0.2362, 0.2273, 0.2362, 0.2727, 0.3149, 0.3182, 0.2362, 0.2727, 0.1575, 0.2273, 0.2362, 0.2727, 0.1575, 0.1818, 0.1575, 0.2273, 0.2362, 0.1364, 0.2362, 0.04545, 0.2362, 0.09091, 0.3149, 0.1364, 0.2362, 0.09091, 0.1575, 0.04545, 0.2362, 0.09091, 0.1575, 0.0, 0.1575, 0.04545, 0.2362, 0.8636, 0.2362, 0.7727, 0.2362, 0.8182, 0.3149, 0.8636, 0.2362, 0.8182, 0.1575, 0.7727, 0.2362, 0.8182, 0.1575, 0.7273, 0.1575, 0.7727, 0.2362, 0.6818, 0.2362, 0.5909, 0.2362, 0.6364, 0.3149, 0.6818, 0.2362, 0.6364, 0.1575, 0.5909, 0.2362, 0.6364, 0.1575, 0.5455, 0.1575, 0.5909, 0.2362, 0.5, 0.07873, 0.4545, 0.1575, 0.5455, 0.1575, 0.5, 0.07873, 0.4091, 0.07873, 0.4545, 0.1575, 0.4091, 0.07873, 0.3636, 0.1575, 0.4545, 0.1575, 0.3182, 0.07873, 0.2727, 0.1575, 0.3636, 0.1575, 0.3182, 0.07873, 0.2273, 0.07873, 0.2727, 0.1575, 0.2273, 0.07873, 0.1818, 0.1575, 0.2727, 0.1575, 0.1364, 0.07873, 0.09091, 0.1575, 0.1818, 0.1575, 0.1364, 0.07873, 0.04545, 0.07873, 0.09091, 0.1575, 0.04545, 0.07873, 0.0, 0.1575, 0.09091, 0.1575, 0.6364, 0.1575, 0.5909, 0.07873, 0.5455, 0.1575, 0.6364, 0.1575, 0.6818, 0.07873, 0.5909, 0.07873, 0.6818, 0.07873, 0.6364, 0.0, 0.5909, 0.07873, 0.8636, 0.07873, 0.8182, 0.1575, 0.9091, 0.1575, 0.8636, 0.07873, 0.7727, 0.07873, 0.8182, 0.1575, 0.7727, 0.07873, 0.7273, 0.1575, 0.8182, 0.1575])
me_icosphere.use_remesh_fix_poles = True
me_icosphere.use_remesh_preserve_attributes = False
me_icosphere.use_mirror_vertex_groups = False
me_icosphere.update()

# ---- objects
ob_cube = bpy.data.objects.new('Cube', me_cube)
ob_light = bpy.data.objects.new('Light', light_light)
ob_camera = bpy.data.objects.new('Camera', cam_camera)
ob_cube_001 = bpy.data.objects.new('Cube.001', me_cube_001)
ob_cube_002 = bpy.data.objects.new('Cube.002', me_cube_002)
ob_icosphere = bpy.data.objects.new('Icosphere', me_icosphere)

# ---- transforms, parenting, visibility, modifiers, constraints
ob_cube.location = (0.0, 0.0, 0.0)
ob_cube.lock_rotations_4d = False
ob_cube.empty_display_type = 'ARROWS'
ob_cube.lineart.crease_threshold = 0.0
ob_light.location = (4.076, 1.005, 5.904)
ob_light.rotation_euler = (0.6503, 0.05522, 1.866)
ob_light.lock_rotations_4d = False
ob_light.empty_display_type = 'ARROWS'
ob_light.color = (0.0, 0.0, 0.0, 0.0)
ob_light.lineart.crease_threshold = 0.0
ob_camera.location = (7.359, -6.926, 4.958)
ob_camera.rotation_euler = (1.109, 0.0, 0.8149)
ob_camera.lock_rotations_4d = False
ob_camera.empty_display_type = 'ARROWS'
ob_camera.color = (0.0, 0.0, 0.0, 0.0)
ob_camera.display_type = 'WIRE'
ob_camera.lineart.crease_threshold = 0.0
ob_cube_001.location = (3.626e-18, 3.038, 0.01633)
ob_cube_001.lineart.crease_threshold = 0.0
ob_cube_002.location = (-7.252e-18, -3.136, -0.03266)
ob_cube_002.lineart.crease_threshold = 0.0
ob_icosphere.location = (-2.947e-31, -5.977, -1.327e-15)
ob_icosphere.lineart.crease_threshold = 0.0

# ---- collection membership
col_collection.objects.link(ob_cube)
col_collection.objects.link(ob_light)
col_collection.objects.link(ob_camera)
col_collection.objects.link(ob_cube_001)
col_collection.objects.link(ob_cube_002)
col_collection.objects.link(ob_icosphere)

# ---- scene / render settings (as saved in the file)
scene.camera = ob_camera
scene.frame_start = 1; scene.frame_end = 250; scene.frame_set(1)
scene.render.engine = 'BLENDER_EEVEE_NEXT'
scene.cycles.use_denoising = False
scene.cycles.samples = 128
scene.cycles.sampling_pattern = 'TABULATED_SOBOL'
scene.cycles.use_adaptive_sampling = False
scene.cycles.use_light_tree = False
scene.view_settings.view_transform = 'Filmic'
bpy.context.view_layer.update()
